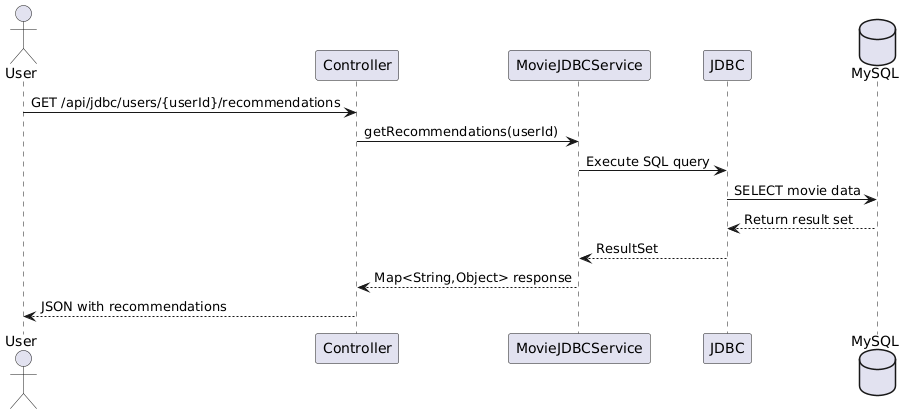

The diagram above was rendered by PlantUML. Its source (embedded in the PNG):
@startuml
actor User
participant Controller
participant MovieJDBCService
participant JDBC
database MySQL

User -> Controller : GET /api/jdbc/users/{userId}/recommendations
Controller -> MovieJDBCService : getRecommendations(userId)
MovieJDBCService -> JDBC : Execute SQL query
JDBC -> MySQL : SELECT movie data
MySQL --> JDBC : Return result set
JDBC --> MovieJDBCService : ResultSet
MovieJDBCService --> Controller : Map<String,Object> response
Controller --> User : JSON with recommendations
@enduml